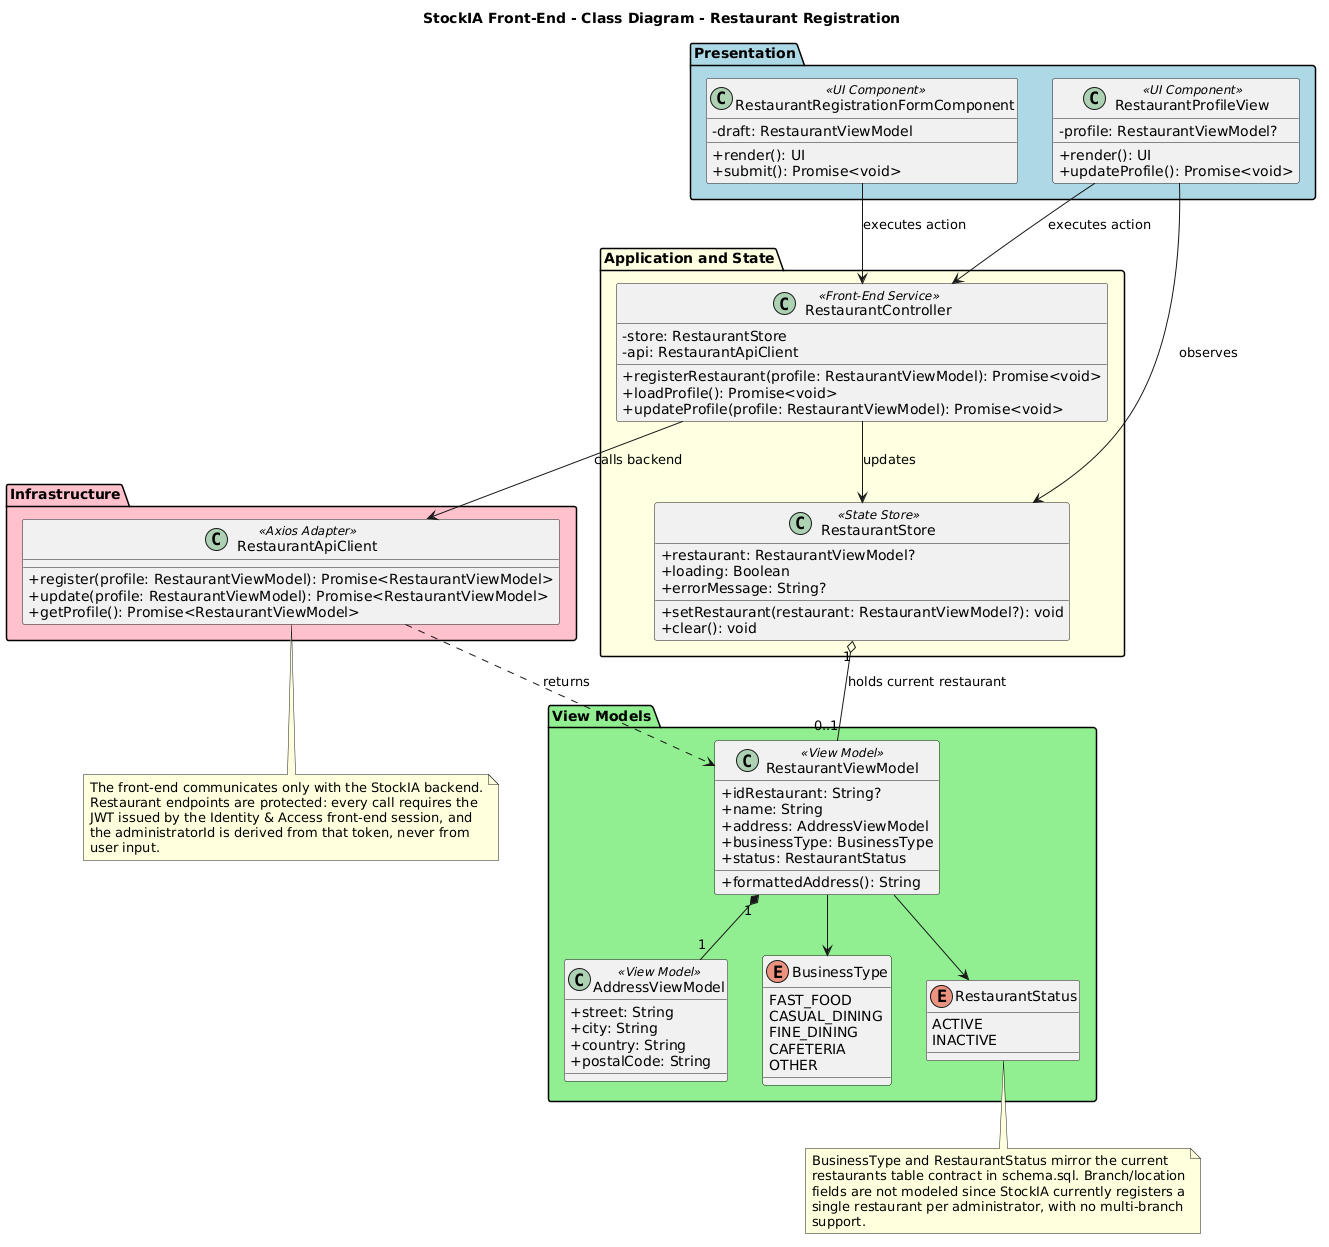

The diagram above was rendered by PlantUML. Its source (embedded in the PNG):
@startuml
title StockIA Front-End - Class Diagram - Restaurant Registration

skinparam classAttributeIconSize 0

package "Presentation" #LightBlue {
  class RestaurantRegistrationFormComponent <<UI Component>> {
    -draft: RestaurantViewModel
    +render(): UI
    +submit(): Promise<void>
  }

  class RestaurantProfileView <<UI Component>> {
    -profile: RestaurantViewModel?
    +render(): UI
    +updateProfile(): Promise<void>
  }
}

package "Application and State" #LightYellow {
  class RestaurantController <<Front-End Service>> {
    -store: RestaurantStore
    -api: RestaurantApiClient
    +registerRestaurant(profile: RestaurantViewModel): Promise<void>
    +loadProfile(): Promise<void>
    +updateProfile(profile: RestaurantViewModel): Promise<void>
  }

  class RestaurantStore <<State Store>> {
    +restaurant: RestaurantViewModel?
    +loading: Boolean
    +errorMessage: String?
    +setRestaurant(restaurant: RestaurantViewModel?): void
    +clear(): void
  }
}

package "Infrastructure" #Pink {
  class RestaurantApiClient <<Axios Adapter>> {
    +register(profile: RestaurantViewModel): Promise<RestaurantViewModel>
    +update(profile: RestaurantViewModel): Promise<RestaurantViewModel>
    +getProfile(): Promise<RestaurantViewModel>
  }
}

package "View Models" #LightGreen {
  class RestaurantViewModel <<View Model>> {
    +idRestaurant: String?
    +name: String
    +address: AddressViewModel
    +businessType: BusinessType
    +status: RestaurantStatus
    +formattedAddress(): String
  }

  class AddressViewModel <<View Model>> {
    +street: String
    +city: String
    +country: String
    +postalCode: String
  }

  enum BusinessType {
    FAST_FOOD
    CASUAL_DINING
    FINE_DINING
    CAFETERIA
    OTHER
  }

  enum RestaurantStatus {
    ACTIVE
    INACTIVE
  }
}

RestaurantRegistrationFormComponent --> RestaurantController : executes action
RestaurantProfileView --> RestaurantController : executes action
RestaurantProfileView --> RestaurantStore : observes

RestaurantController --> RestaurantStore : updates
RestaurantController --> RestaurantApiClient : calls backend

RestaurantStore "1" o-- "0..1" RestaurantViewModel : holds current restaurant
RestaurantViewModel "1" *-- "1" AddressViewModel
RestaurantViewModel --> BusinessType
RestaurantViewModel --> RestaurantStatus
RestaurantApiClient ..> RestaurantViewModel : returns

note bottom of RestaurantApiClient
  The front-end communicates only with the StockIA backend.
  Restaurant endpoints are protected: every call requires the
  JWT issued by the Identity & Access front-end session, and
  the administratorId is derived from that token, never from
  user input.
end note

note bottom of RestaurantStatus
  BusinessType and RestaurantStatus mirror the current
  restaurants table contract in schema.sql. Branch/location
  fields are not modeled since StockIA currently registers a
  single restaurant per administrator, with no multi-branch
  support.
end note
@enduml